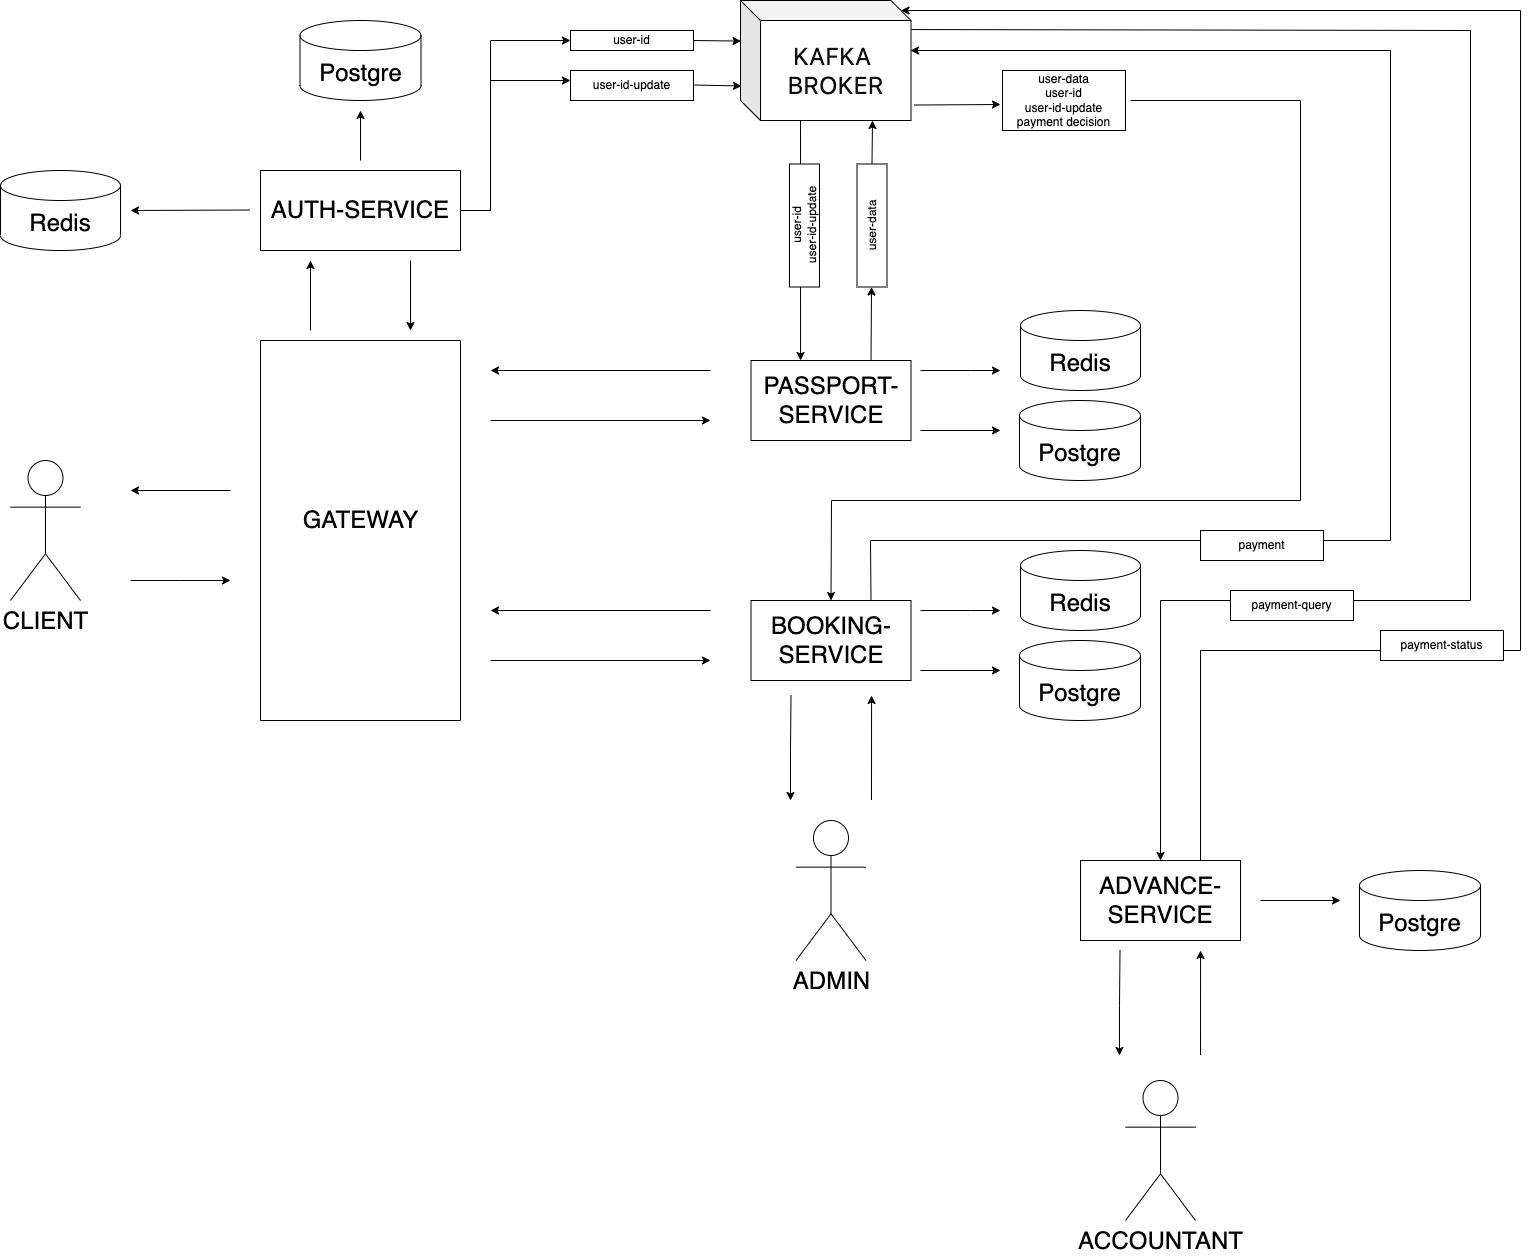

The diagram above was exported from draw.io. Its source (the exported page's mxGraphModel, read from the mxfile embedded in the PNG):
<mxGraphModel dx="2074" dy="1016" grid="1" gridSize="10" guides="1" tooltips="1" connect="1" arrows="1" fold="1" page="1" pageScale="1" pageWidth="827" pageHeight="1169" math="0" shadow="0">
  <root>
    <mxCell id="0" />
    <mxCell id="1" parent="0" />
    <mxCell id="dMruVd8iwEFZ3ELCVs9R-1" value="&lt;font style=&quot;font-size: 24px;&quot;&gt;CLIENT&lt;/font&gt;" style="shape=umlActor;verticalLabelPosition=bottom;verticalAlign=top;html=1;outlineConnect=0;" parent="1" vertex="1">
      <mxGeometry x="130" y="490" width="70" height="140" as="geometry" />
    </mxCell>
    <mxCell id="dMruVd8iwEFZ3ELCVs9R-2" value="&lt;font style=&quot;font-size: 24px;&quot;&gt;Redis&lt;/font&gt;" style="shape=cylinder3;whiteSpace=wrap;html=1;boundedLbl=1;backgroundOutline=1;size=15;" parent="1" vertex="1">
      <mxGeometry x="120" y="200" width="120" height="80" as="geometry" />
    </mxCell>
    <mxCell id="dMruVd8iwEFZ3ELCVs9R-3" value="" style="swimlane;startSize=0;" parent="1" vertex="1">
      <mxGeometry x="380" y="370" width="200" height="380" as="geometry">
        <mxRectangle x="410" y="340" width="50" height="40" as="alternateBounds" />
      </mxGeometry>
    </mxCell>
    <mxCell id="dMruVd8iwEFZ3ELCVs9R-4" value="&lt;font style=&quot;font-size: 24px;&quot;&gt;GATEWAY&lt;/font&gt;" style="text;html=1;align=center;verticalAlign=middle;resizable=0;points=[];autosize=1;strokeColor=none;fillColor=none;" parent="dMruVd8iwEFZ3ELCVs9R-3" vertex="1">
      <mxGeometry x="30" y="160" width="140" height="40" as="geometry" />
    </mxCell>
    <mxCell id="dMruVd8iwEFZ3ELCVs9R-5" value="&lt;font style=&quot;font-size: 24px;&quot;&gt;AUTH-SERVICE&lt;/font&gt;" style="rounded=0;whiteSpace=wrap;html=1;" parent="1" vertex="1">
      <mxGeometry x="380" y="200" width="200" height="80" as="geometry" />
    </mxCell>
    <mxCell id="dMruVd8iwEFZ3ELCVs9R-6" value="" style="endArrow=classic;html=1;rounded=0;" parent="1" edge="1">
      <mxGeometry width="50" height="50" relative="1" as="geometry">
        <mxPoint x="430" y="360" as="sourcePoint" />
        <mxPoint x="430" y="290" as="targetPoint" />
      </mxGeometry>
    </mxCell>
    <mxCell id="dMruVd8iwEFZ3ELCVs9R-7" value="" style="endArrow=classic;html=1;rounded=0;" parent="1" edge="1">
      <mxGeometry width="50" height="50" relative="1" as="geometry">
        <mxPoint x="530" y="290" as="sourcePoint" />
        <mxPoint x="530" y="360" as="targetPoint" />
      </mxGeometry>
    </mxCell>
    <mxCell id="dMruVd8iwEFZ3ELCVs9R-8" value="" style="endArrow=classic;html=1;rounded=0;" parent="1" edge="1">
      <mxGeometry width="50" height="50" relative="1" as="geometry">
        <mxPoint x="250" y="610" as="sourcePoint" />
        <mxPoint x="350" y="610" as="targetPoint" />
        <Array as="points">
          <mxPoint x="300" y="610" />
        </Array>
      </mxGeometry>
    </mxCell>
    <mxCell id="dMruVd8iwEFZ3ELCVs9R-9" value="" style="endArrow=classic;html=1;rounded=0;" parent="1" edge="1">
      <mxGeometry width="50" height="50" relative="1" as="geometry">
        <mxPoint x="369.5" y="239.5" as="sourcePoint" />
        <mxPoint x="250" y="240" as="targetPoint" />
      </mxGeometry>
    </mxCell>
    <mxCell id="dMruVd8iwEFZ3ELCVs9R-10" value="&lt;font style=&quot;font-size: 24px;&quot;&gt;Postgre&lt;/font&gt;" style="shape=cylinder3;whiteSpace=wrap;html=1;boundedLbl=1;backgroundOutline=1;size=15;" parent="1" vertex="1">
      <mxGeometry x="419.5" y="50" width="121" height="80" as="geometry" />
    </mxCell>
    <mxCell id="dMruVd8iwEFZ3ELCVs9R-11" value="" style="endArrow=classic;html=1;rounded=0;" parent="1" edge="1">
      <mxGeometry width="50" height="50" relative="1" as="geometry">
        <mxPoint x="480" y="190" as="sourcePoint" />
        <mxPoint x="480" y="140" as="targetPoint" />
      </mxGeometry>
    </mxCell>
    <mxCell id="dMruVd8iwEFZ3ELCVs9R-12" value="&lt;font style=&quot;font-size: 24px;&quot;&gt;PASSPORT-SERVICE&lt;/font&gt;" style="rounded=0;whiteSpace=wrap;html=1;" parent="1" vertex="1">
      <mxGeometry x="870.5" y="390" width="160" height="80" as="geometry" />
    </mxCell>
    <mxCell id="dMruVd8iwEFZ3ELCVs9R-13" value="" style="endArrow=classic;html=1;rounded=0;" parent="1" edge="1">
      <mxGeometry width="50" height="50" relative="1" as="geometry">
        <mxPoint x="350" y="520" as="sourcePoint" />
        <mxPoint x="250" y="520" as="targetPoint" />
      </mxGeometry>
    </mxCell>
    <mxCell id="dMruVd8iwEFZ3ELCVs9R-14" value="" style="endArrow=classic;html=1;rounded=0;" parent="1" edge="1">
      <mxGeometry width="50" height="50" relative="1" as="geometry">
        <mxPoint x="830" y="400" as="sourcePoint" />
        <mxPoint x="610" y="400" as="targetPoint" />
      </mxGeometry>
    </mxCell>
    <mxCell id="dMruVd8iwEFZ3ELCVs9R-15" value="" style="endArrow=classic;html=1;rounded=0;" parent="1" edge="1">
      <mxGeometry width="50" height="50" relative="1" as="geometry">
        <mxPoint x="610" y="450" as="sourcePoint" />
        <mxPoint x="830" y="450" as="targetPoint" />
        <Array as="points" />
      </mxGeometry>
    </mxCell>
    <mxCell id="dMruVd8iwEFZ3ELCVs9R-16" value="&lt;font style=&quot;font-size: 24px;&quot;&gt;Redis&lt;/font&gt;" style="shape=cylinder3;whiteSpace=wrap;html=1;boundedLbl=1;backgroundOutline=1;size=15;" parent="1" vertex="1">
      <mxGeometry x="1140" y="340" width="120" height="80" as="geometry" />
    </mxCell>
    <mxCell id="dMruVd8iwEFZ3ELCVs9R-17" value="" style="endArrow=classic;html=1;rounded=0;" parent="1" edge="1">
      <mxGeometry width="50" height="50" relative="1" as="geometry">
        <mxPoint x="1040" y="400" as="sourcePoint" />
        <mxPoint x="1120" y="400" as="targetPoint" />
        <Array as="points">
          <mxPoint x="1090" y="400" />
        </Array>
      </mxGeometry>
    </mxCell>
    <mxCell id="dMruVd8iwEFZ3ELCVs9R-18" value="&lt;font style=&quot;font-size: 24px;&quot;&gt;Postgre&lt;/font&gt;" style="shape=cylinder3;whiteSpace=wrap;html=1;boundedLbl=1;backgroundOutline=1;size=15;" parent="1" vertex="1">
      <mxGeometry x="1139" y="430" width="121" height="80" as="geometry" />
    </mxCell>
    <mxCell id="dMruVd8iwEFZ3ELCVs9R-19" value="" style="endArrow=classic;html=1;rounded=0;" parent="1" edge="1">
      <mxGeometry width="50" height="50" relative="1" as="geometry">
        <mxPoint x="1040" y="460" as="sourcePoint" />
        <mxPoint x="1120" y="460" as="targetPoint" />
      </mxGeometry>
    </mxCell>
    <mxCell id="dMruVd8iwEFZ3ELCVs9R-20" value="&lt;span style=&quot;color: rgb(13, 13, 13); font-family: Söhne, ui-sans-serif, system-ui, -apple-system, &amp;quot;Segoe UI&amp;quot;, Roboto, Ubuntu, Cantarell, &amp;quot;Noto Sans&amp;quot;, sans-serif, &amp;quot;Helvetica Neue&amp;quot;, Arial, &amp;quot;Apple Color Emoji&amp;quot;, &amp;quot;Segoe UI Emoji&amp;quot;, &amp;quot;Segoe UI Symbol&amp;quot;, &amp;quot;Noto Color Emoji&amp;quot;; text-align: start; white-space-collapse: preserve; background-color: rgb(255, 255, 255);&quot;&gt;&lt;font style=&quot;font-size: 24px;&quot;&gt;KAFKA BROKER&lt;/font&gt;&lt;/span&gt;" style="shape=cube;whiteSpace=wrap;html=1;boundedLbl=1;backgroundOutline=1;darkOpacity=0.05;darkOpacity2=0.1;" parent="1" vertex="1">
      <mxGeometry x="860" y="30" width="170.5" height="120" as="geometry" />
    </mxCell>
    <mxCell id="dMruVd8iwEFZ3ELCVs9R-21" value="user-id" style="rounded=0;whiteSpace=wrap;html=1;" parent="1" vertex="1">
      <mxGeometry x="690" y="60" width="123" height="20" as="geometry" />
    </mxCell>
    <mxCell id="dMruVd8iwEFZ3ELCVs9R-22" value="" style="endArrow=classic;html=1;rounded=0;exitX=1;exitY=0.5;exitDx=0;exitDy=0;entryX=0.003;entryY=0.338;entryDx=0;entryDy=0;entryPerimeter=0;" parent="1" source="dMruVd8iwEFZ3ELCVs9R-21" target="dMruVd8iwEFZ3ELCVs9R-20" edge="1">
      <mxGeometry width="50" height="50" relative="1" as="geometry">
        <mxPoint x="790" y="530" as="sourcePoint" />
        <mxPoint x="840" y="480" as="targetPoint" />
      </mxGeometry>
    </mxCell>
    <mxCell id="dMruVd8iwEFZ3ELCVs9R-23" value="" style="endArrow=classic;html=1;rounded=0;entryX=0;entryY=0.5;entryDx=0;entryDy=0;exitX=1;exitY=0.5;exitDx=0;exitDy=0;" parent="1" source="dMruVd8iwEFZ3ELCVs9R-5" target="dMruVd8iwEFZ3ELCVs9R-21" edge="1">
      <mxGeometry width="50" height="50" relative="1" as="geometry">
        <mxPoint x="610" y="230" as="sourcePoint" />
        <mxPoint x="840" y="480" as="targetPoint" />
        <Array as="points">
          <mxPoint x="610" y="240" />
          <mxPoint x="610" y="70" />
        </Array>
      </mxGeometry>
    </mxCell>
    <mxCell id="dMruVd8iwEFZ3ELCVs9R-24" value="" style="endArrow=classic;html=1;rounded=0;exitX=1;exitY=0.5;exitDx=0;exitDy=0;" parent="1" source="dMruVd8iwEFZ3ELCVs9R-5" edge="1">
      <mxGeometry width="50" height="50" relative="1" as="geometry">
        <mxPoint x="790" y="530" as="sourcePoint" />
        <mxPoint x="690" y="110" as="targetPoint" />
        <Array as="points">
          <mxPoint x="610" y="240" />
          <mxPoint x="610" y="110" />
        </Array>
      </mxGeometry>
    </mxCell>
    <mxCell id="dMruVd8iwEFZ3ELCVs9R-25" value="user-id-update" style="rounded=0;whiteSpace=wrap;html=1;" parent="1" vertex="1">
      <mxGeometry x="690" y="100" width="123" height="30" as="geometry" />
    </mxCell>
    <mxCell id="dMruVd8iwEFZ3ELCVs9R-26" value="" style="endArrow=classic;html=1;rounded=0;exitX=1;exitY=0.5;exitDx=0;exitDy=0;entryX=0.003;entryY=0.21;entryDx=0;entryDy=0;entryPerimeter=0;" parent="1" edge="1">
      <mxGeometry width="50" height="50" relative="1" as="geometry">
        <mxPoint x="813" y="114.5" as="sourcePoint" />
        <mxPoint x="861" y="115.5" as="targetPoint" />
      </mxGeometry>
    </mxCell>
    <mxCell id="dMruVd8iwEFZ3ELCVs9R-27" value="" style="endArrow=classic;html=1;rounded=0;exitX=0;exitY=0;exitDx=95.25;exitDy=100;exitPerimeter=0;entryX=0.53;entryY=0;entryDx=0;entryDy=0;entryPerimeter=0;" parent="1" edge="1">
      <mxGeometry width="50" height="50" relative="1" as="geometry">
        <mxPoint x="920" y="150" as="sourcePoint" />
        <mxPoint x="920.0500000000002" y="390" as="targetPoint" />
        <Array as="points" />
      </mxGeometry>
    </mxCell>
    <mxCell id="dMruVd8iwEFZ3ELCVs9R-28" value="&lt;font style=&quot;font-size: 24px;&quot;&gt;ADMIN&lt;/font&gt;" style="shape=umlActor;verticalLabelPosition=bottom;verticalAlign=top;html=1;outlineConnect=0;" parent="1" vertex="1">
      <mxGeometry x="915.5" y="850" width="70" height="140" as="geometry" />
    </mxCell>
    <mxCell id="dMruVd8iwEFZ3ELCVs9R-29" value="&lt;span style=&quot;font-size: 24px;&quot;&gt;BOOKING&lt;/span&gt;&lt;span style=&quot;font-size: 24px; background-color: initial;&quot;&gt;-SERVICE&lt;/span&gt;" style="rounded=0;whiteSpace=wrap;html=1;" parent="1" vertex="1">
      <mxGeometry x="870.5" y="630" width="160" height="80" as="geometry" />
    </mxCell>
    <mxCell id="dMruVd8iwEFZ3ELCVs9R-30" value="" style="endArrow=classic;html=1;rounded=0;exitX=0.75;exitY=0;exitDx=0;exitDy=0;" parent="1" source="dMruVd8iwEFZ3ELCVs9R-12" target="dMruVd8iwEFZ3ELCVs9R-31" edge="1">
      <mxGeometry width="50" height="50" relative="1" as="geometry">
        <mxPoint x="990.98" y="349.99999999999994" as="sourcePoint" />
        <mxPoint x="991" y="320" as="targetPoint" />
      </mxGeometry>
    </mxCell>
    <mxCell id="dMruVd8iwEFZ3ELCVs9R-31" value="user-data" style="rounded=0;whiteSpace=wrap;html=1;rotation=-90;" parent="1" vertex="1">
      <mxGeometry x="930" y="240" width="123" height="30" as="geometry" />
    </mxCell>
    <mxCell id="dMruVd8iwEFZ3ELCVs9R-32" value="" style="endArrow=classic;html=1;rounded=0;exitX=1;exitY=0.5;exitDx=0;exitDy=0;" parent="1" source="dMruVd8iwEFZ3ELCVs9R-31" edge="1">
      <mxGeometry width="50" height="50" relative="1" as="geometry">
        <mxPoint x="840" y="570" as="sourcePoint" />
        <mxPoint x="992" y="150" as="targetPoint" />
      </mxGeometry>
    </mxCell>
    <mxCell id="dMruVd8iwEFZ3ELCVs9R-33" value="" style="endArrow=classic;html=1;rounded=0;" parent="1" edge="1">
      <mxGeometry width="50" height="50" relative="1" as="geometry">
        <mxPoint x="830" y="640" as="sourcePoint" />
        <mxPoint x="610" y="640" as="targetPoint" />
      </mxGeometry>
    </mxCell>
    <mxCell id="dMruVd8iwEFZ3ELCVs9R-34" value="" style="endArrow=classic;html=1;rounded=0;" parent="1" edge="1">
      <mxGeometry width="50" height="50" relative="1" as="geometry">
        <mxPoint x="610" y="690" as="sourcePoint" />
        <mxPoint x="830" y="690" as="targetPoint" />
        <Array as="points" />
      </mxGeometry>
    </mxCell>
    <mxCell id="dMruVd8iwEFZ3ELCVs9R-35" value="" style="endArrow=classic;html=1;rounded=0;exitX=0.25;exitY=1;exitDx=0;exitDy=0;" parent="1" edge="1">
      <mxGeometry width="50" height="50" relative="1" as="geometry">
        <mxPoint x="910.5" y="725" as="sourcePoint" />
        <mxPoint x="910" y="830" as="targetPoint" />
        <Array as="points">
          <mxPoint x="910" y="780" />
        </Array>
      </mxGeometry>
    </mxCell>
    <mxCell id="dMruVd8iwEFZ3ELCVs9R-36" value="" style="endArrow=classic;html=1;rounded=0;entryX=0.716;entryY=1.006;entryDx=0;entryDy=0;entryPerimeter=0;" parent="1" edge="1">
      <mxGeometry width="50" height="50" relative="1" as="geometry">
        <mxPoint x="991" y="829.52" as="sourcePoint" />
        <mxPoint x="991.06" y="725" as="targetPoint" />
      </mxGeometry>
    </mxCell>
    <mxCell id="dMruVd8iwEFZ3ELCVs9R-37" value="&lt;font style=&quot;font-size: 24px;&quot;&gt;Redis&lt;/font&gt;" style="shape=cylinder3;whiteSpace=wrap;html=1;boundedLbl=1;backgroundOutline=1;size=15;" parent="1" vertex="1">
      <mxGeometry x="1140" y="580" width="120" height="80" as="geometry" />
    </mxCell>
    <mxCell id="dMruVd8iwEFZ3ELCVs9R-38" value="" style="endArrow=classic;html=1;rounded=0;" parent="1" edge="1">
      <mxGeometry width="50" height="50" relative="1" as="geometry">
        <mxPoint x="1040" y="640" as="sourcePoint" />
        <mxPoint x="1120" y="640" as="targetPoint" />
        <Array as="points">
          <mxPoint x="1090" y="640" />
        </Array>
      </mxGeometry>
    </mxCell>
    <mxCell id="dMruVd8iwEFZ3ELCVs9R-39" value="&lt;font style=&quot;font-size: 24px;&quot;&gt;Postgre&lt;/font&gt;" style="shape=cylinder3;whiteSpace=wrap;html=1;boundedLbl=1;backgroundOutline=1;size=15;" parent="1" vertex="1">
      <mxGeometry x="1139" y="670" width="121" height="80" as="geometry" />
    </mxCell>
    <mxCell id="dMruVd8iwEFZ3ELCVs9R-40" value="" style="endArrow=classic;html=1;rounded=0;" parent="1" edge="1">
      <mxGeometry width="50" height="50" relative="1" as="geometry">
        <mxPoint x="1040" y="700" as="sourcePoint" />
        <mxPoint x="1120" y="700" as="targetPoint" />
      </mxGeometry>
    </mxCell>
    <mxCell id="dMruVd8iwEFZ3ELCVs9R-41" value="" style="endArrow=classic;html=1;rounded=0;exitX=1.018;exitY=0.871;exitDx=0;exitDy=0;exitPerimeter=0;" parent="1" source="dMruVd8iwEFZ3ELCVs9R-20" edge="1">
      <mxGeometry width="50" height="50" relative="1" as="geometry">
        <mxPoint x="1030.5" y="104.5" as="sourcePoint" />
        <mxPoint x="1120" y="134" as="targetPoint" />
        <Array as="points" />
      </mxGeometry>
    </mxCell>
    <mxCell id="dMruVd8iwEFZ3ELCVs9R-42" value="user-data&lt;div&gt;user-id&lt;/div&gt;&lt;div&gt;user-id-update&lt;/div&gt;&lt;div&gt;payment decision&lt;br&gt;&lt;/div&gt;" style="rounded=0;whiteSpace=wrap;html=1;rotation=0;" parent="1" vertex="1">
      <mxGeometry x="1122" y="100" width="123" height="60" as="geometry" />
    </mxCell>
    <mxCell id="dMruVd8iwEFZ3ELCVs9R-43" value="" style="endArrow=classic;html=1;rounded=0;entryX=0.5;entryY=0;entryDx=0;entryDy=0;" parent="1" target="dMruVd8iwEFZ3ELCVs9R-29" edge="1">
      <mxGeometry width="50" height="50" relative="1" as="geometry">
        <mxPoint x="1250" y="130" as="sourcePoint" />
        <mxPoint x="820" y="530" as="targetPoint" />
        <Array as="points">
          <mxPoint x="1420" y="130" />
          <mxPoint x="1420" y="530" />
          <mxPoint x="951" y="530" />
        </Array>
      </mxGeometry>
    </mxCell>
    <mxCell id="dMruVd8iwEFZ3ELCVs9R-44" value="&lt;div&gt;user-id&lt;/div&gt;&lt;div&gt;user-id-update&lt;/div&gt;" style="rounded=0;whiteSpace=wrap;html=1;rotation=-90;" parent="1" vertex="1">
      <mxGeometry x="862.5" y="240" width="123" height="30" as="geometry" />
    </mxCell>
    <mxCell id="dMruVd8iwEFZ3ELCVs9R-177" value="&lt;font style=&quot;font-size: 24px;&quot;&gt;AССOUNTANT&lt;/font&gt;" style="shape=umlActor;verticalLabelPosition=bottom;verticalAlign=top;html=1;outlineConnect=0;" parent="1" vertex="1">
      <mxGeometry x="1245" y="1110" width="70" height="140" as="geometry" />
    </mxCell>
    <mxCell id="dMruVd8iwEFZ3ELCVs9R-180" value="&lt;span style=&quot;background-color: initial;&quot;&gt;&lt;span style=&quot;font-size: 24px;&quot;&gt;ADVANCE-SERVICE&lt;/span&gt;&lt;/span&gt;" style="rounded=0;whiteSpace=wrap;html=1;" parent="1" vertex="1">
      <mxGeometry x="1200" y="890" width="160" height="80" as="geometry" />
    </mxCell>
    <mxCell id="dMruVd8iwEFZ3ELCVs9R-183" value="&lt;font style=&quot;font-size: 24px;&quot;&gt;Postgre&lt;/font&gt;" style="shape=cylinder3;whiteSpace=wrap;html=1;boundedLbl=1;backgroundOutline=1;size=15;" parent="1" vertex="1">
      <mxGeometry x="1479" y="900" width="121" height="80" as="geometry" />
    </mxCell>
    <mxCell id="dMruVd8iwEFZ3ELCVs9R-184" value="" style="endArrow=classic;html=1;rounded=0;" parent="1" edge="1">
      <mxGeometry width="50" height="50" relative="1" as="geometry">
        <mxPoint x="1380" y="930" as="sourcePoint" />
        <mxPoint x="1460" y="930" as="targetPoint" />
      </mxGeometry>
    </mxCell>
    <mxCell id="dMruVd8iwEFZ3ELCVs9R-185" value="" style="endArrow=classic;html=1;rounded=0;exitX=0.25;exitY=1;exitDx=0;exitDy=0;" parent="1" edge="1">
      <mxGeometry width="50" height="50" relative="1" as="geometry">
        <mxPoint x="1239.5" y="980" as="sourcePoint" />
        <mxPoint x="1239" y="1085" as="targetPoint" />
        <Array as="points">
          <mxPoint x="1239" y="1035" />
        </Array>
      </mxGeometry>
    </mxCell>
    <mxCell id="dMruVd8iwEFZ3ELCVs9R-186" value="" style="endArrow=classic;html=1;rounded=0;entryX=0.716;entryY=1.006;entryDx=0;entryDy=0;entryPerimeter=0;" parent="1" edge="1">
      <mxGeometry width="50" height="50" relative="1" as="geometry">
        <mxPoint x="1320" y="1084.52" as="sourcePoint" />
        <mxPoint x="1320.06" y="980" as="targetPoint" />
      </mxGeometry>
    </mxCell>
    <mxCell id="dMruVd8iwEFZ3ELCVs9R-187" value="" style="endArrow=classic;html=1;rounded=0;exitX=0.75;exitY=0;exitDx=0;exitDy=0;" parent="1" source="dMruVd8iwEFZ3ELCVs9R-29" edge="1">
      <mxGeometry width="50" height="50" relative="1" as="geometry">
        <mxPoint x="960" y="570" as="sourcePoint" />
        <mxPoint x="1030" y="80" as="targetPoint" />
        <Array as="points">
          <mxPoint x="990" y="570" />
          <mxPoint x="1510" y="570" />
          <mxPoint x="1510" y="80" />
        </Array>
      </mxGeometry>
    </mxCell>
    <mxCell id="dMruVd8iwEFZ3ELCVs9R-188" value="payment" style="rounded=0;whiteSpace=wrap;html=1;" parent="1" vertex="1">
      <mxGeometry x="1320" y="560" width="123" height="30" as="geometry" />
    </mxCell>
    <mxCell id="dMruVd8iwEFZ3ELCVs9R-191" value="" style="endArrow=classic;html=1;rounded=0;exitX=1.003;exitY=0.242;exitDx=0;exitDy=0;exitPerimeter=0;entryX=0.5;entryY=0;entryDx=0;entryDy=0;" parent="1" source="dMruVd8iwEFZ3ELCVs9R-20" target="dMruVd8iwEFZ3ELCVs9R-180" edge="1">
      <mxGeometry width="50" height="50" relative="1" as="geometry">
        <mxPoint x="710" y="480" as="sourcePoint" />
        <mxPoint x="760" y="430" as="targetPoint" />
        <Array as="points">
          <mxPoint x="1590" y="60" />
          <mxPoint x="1590" y="630" />
          <mxPoint x="1280" y="630" />
        </Array>
      </mxGeometry>
    </mxCell>
    <mxCell id="TTXSqoQhoylBfitlhnlH-1" value="payment-query" style="rounded=0;whiteSpace=wrap;html=1;" vertex="1" parent="1">
      <mxGeometry x="1350" y="620" width="123" height="30" as="geometry" />
    </mxCell>
    <mxCell id="TTXSqoQhoylBfitlhnlH-6" value="" style="endArrow=classic;html=1;rounded=0;exitX=0.75;exitY=0;exitDx=0;exitDy=0;entryX=0;entryY=0;entryDx=160.5;entryDy=10;entryPerimeter=0;" edge="1" parent="1" source="dMruVd8iwEFZ3ELCVs9R-180" target="dMruVd8iwEFZ3ELCVs9R-20">
      <mxGeometry width="50" height="50" relative="1" as="geometry">
        <mxPoint x="1320" y="890" as="sourcePoint" />
        <mxPoint x="1021" y="40" as="targetPoint" />
        <Array as="points">
          <mxPoint x="1320" y="680" />
          <mxPoint x="1640" y="680" />
          <mxPoint x="1640" y="40" />
        </Array>
      </mxGeometry>
    </mxCell>
    <mxCell id="TTXSqoQhoylBfitlhnlH-4" value="payment-status" style="rounded=0;whiteSpace=wrap;html=1;" vertex="1" parent="1">
      <mxGeometry x="1500" y="660" width="123" height="30" as="geometry" />
    </mxCell>
  </root>
</mxGraphModel>